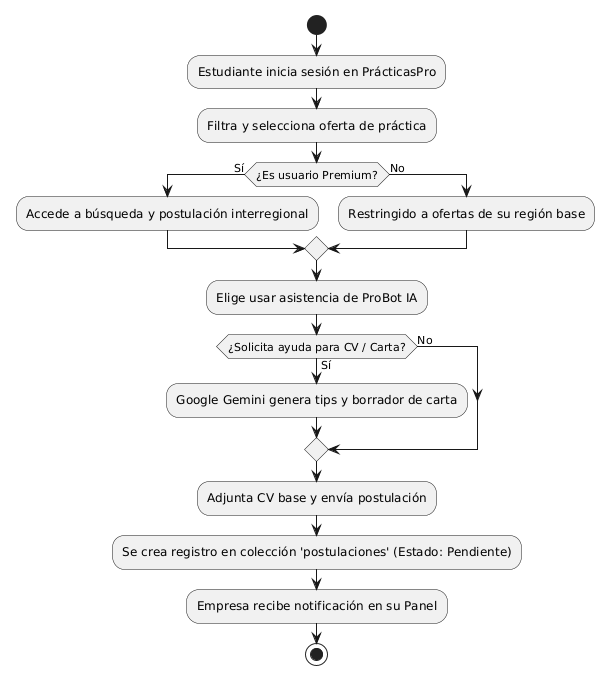

The diagram above was rendered by PlantUML. Its source (embedded in the PNG):
@startuml
start
:Estudiante inicia sesión en PrácticasPro;
:Filtra y selecciona oferta de práctica;

if (¿Es usuario Premium?) then (Sí)
  :Accede a búsqueda y postulación interregional;
else (No)
  :Restringido a ofertas de su región base;
endif

:Elige usar asistencia de ProBot IA;
if (¿Solicita ayuda para CV / Carta?) then (Sí)
  :Google Gemini genera tips y borrador de carta;
else (No)
endif

:Adjunta CV base y envía postulación;
:Se crea registro en colección 'postulaciones' (Estado: Pendiente);
:Empresa recibe notificación en su Panel;
stop
@enduml